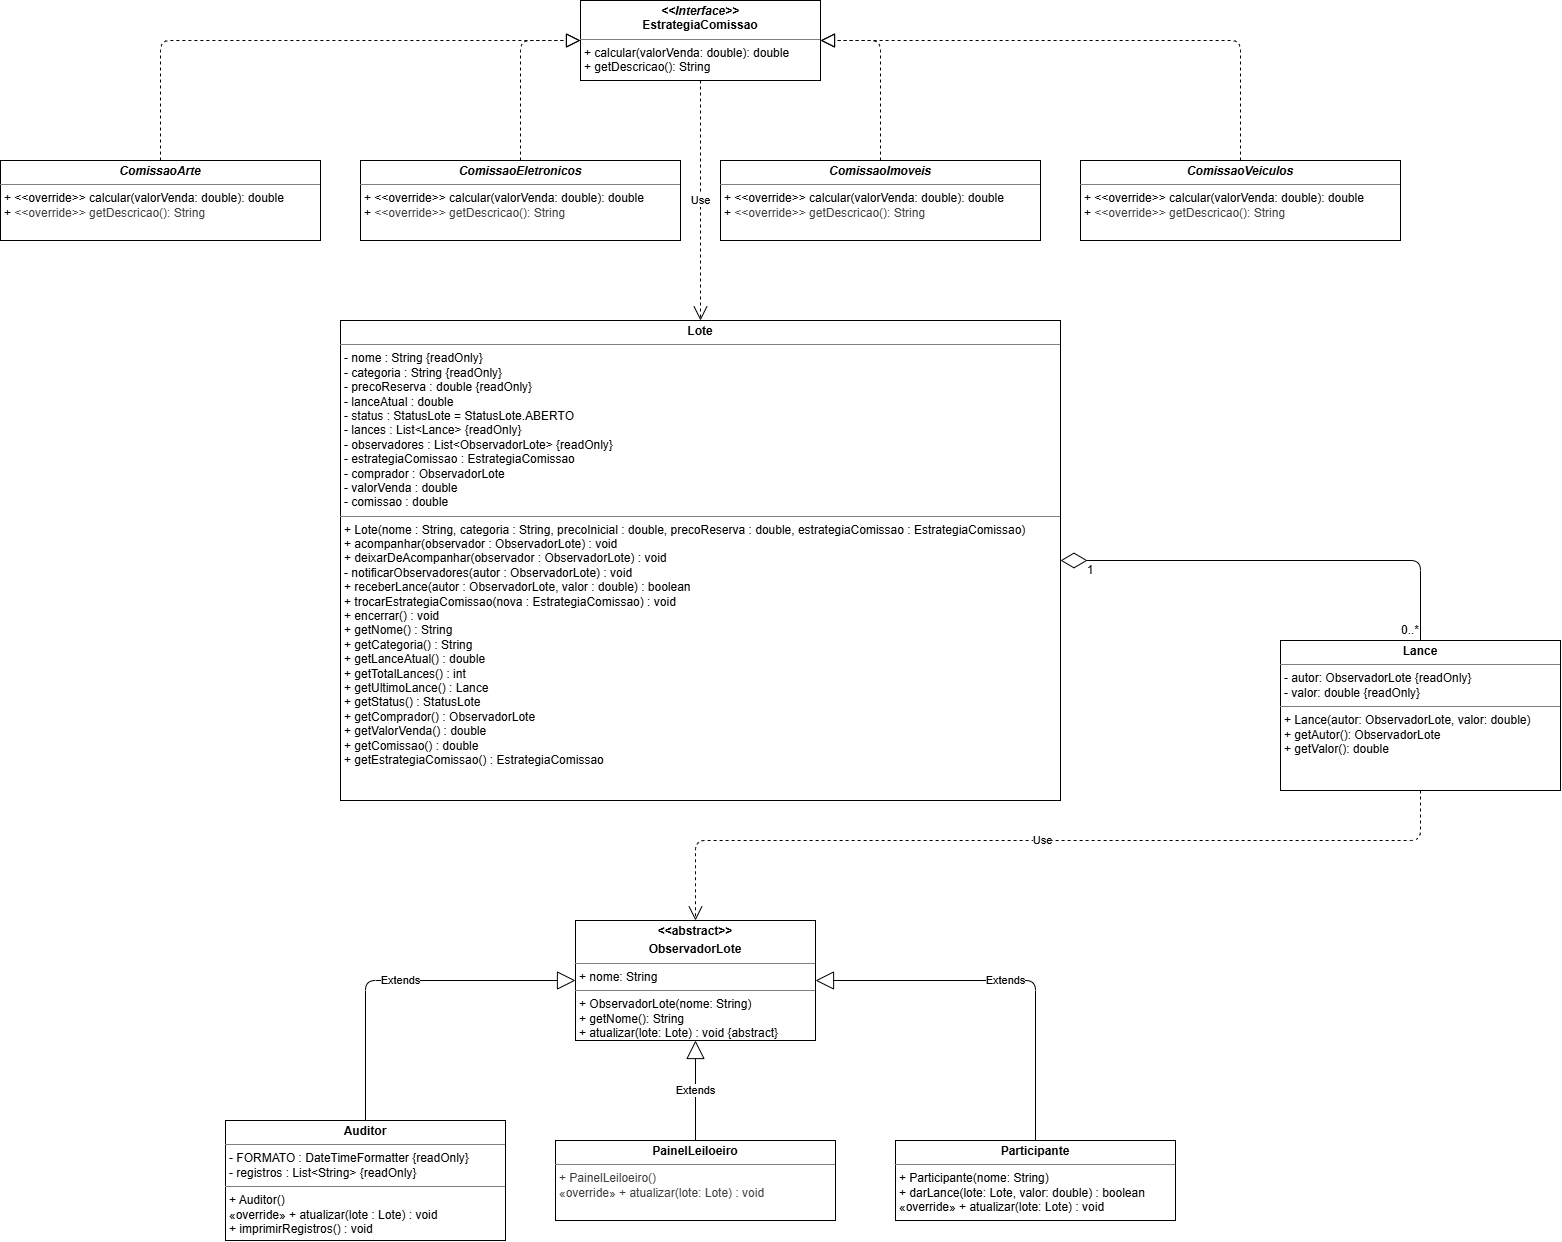

The diagram above was exported from draw.io. Its source (the exported page's mxGraphModel, read from the mxfile embedded in the PNG):
<mxGraphModel dx="3979" dy="1281" grid="1" gridSize="10" guides="1" tooltips="1" connect="1" arrows="1" fold="1" page="1" pageScale="1" pageWidth="850" pageHeight="1100" background="light-dark(#FFFFFF,#121212)" math="0" shadow="0">
  <root>
    <mxCell id="0" />
    <mxCell id="1" parent="0" />
    <mxCell id="WILdeQoLMTEBTghD5PkD-1" parent="1" style="verticalAlign=top;align=left;overflow=fill;html=1;whiteSpace=wrap;" value="&lt;p style=&quot;margin:0px;margin-top:4px;text-align:center;&quot;&gt;&lt;b&gt;&lt;i&gt;&amp;lt;&amp;lt;Interface&amp;gt;&amp;gt;&lt;/i&gt;&lt;br&gt;EstrategiaComissao&lt;/b&gt;&lt;/p&gt;&lt;hr size=&quot;1&quot; style=&quot;border-style:solid;&quot;&gt;&lt;p style=&quot;margin:0px;margin-left:4px;&quot;&gt;+ calcular(valorVenda: double): double&lt;/p&gt;&lt;p style=&quot;margin:0px;margin-left:4px;&quot;&gt;+ getDescricao(): String&lt;/p&gt;" vertex="1">
      <mxGeometry height="80" width="240" x="-380" y="480" as="geometry" />
    </mxCell>
    <mxCell id="WILdeQoLMTEBTghD5PkD-2" parent="1" style="verticalAlign=top;align=left;overflow=fill;html=1;whiteSpace=wrap;" value="&lt;p style=&quot;margin:0px;margin-top:4px;text-align:center;&quot;&gt;&lt;b&gt;&lt;i&gt;ComissaoArte&lt;/i&gt;&lt;/b&gt;&lt;/p&gt;&lt;hr size=&quot;1&quot; style=&quot;border-style:solid;&quot;&gt;&lt;p style=&quot;margin:0px;margin-left:4px;&quot;&gt;+ &amp;lt;&amp;lt;override&amp;gt;&amp;gt; calcular(valorVenda: double): double&lt;/p&gt;&lt;p style=&quot;margin:0px;margin-left:4px;&quot;&gt;+&amp;nbsp;&lt;span style=&quot;color: rgb(63, 63, 63); background-color: transparent;&quot;&gt;&amp;lt;&amp;lt;override&amp;gt;&amp;gt;&amp;nbsp;&lt;/span&gt;&lt;span style=&quot;color: rgb(63, 63, 63); background-color: transparent;&quot;&gt;getDescricao(): String&lt;/span&gt;&lt;/p&gt;" vertex="1">
      <mxGeometry height="80" width="320" x="-960" y="640" as="geometry" />
    </mxCell>
    <mxCell id="WILdeQoLMTEBTghD5PkD-3" parent="1" style="verticalAlign=top;align=left;overflow=fill;html=1;whiteSpace=wrap;" value="&lt;p style=&quot;margin:0px;margin-top:4px;text-align:center;&quot;&gt;&lt;b&gt;&lt;i&gt;ComissaoEletronicos&lt;/i&gt;&lt;/b&gt;&lt;/p&gt;&lt;hr size=&quot;1&quot; style=&quot;border-style:solid;&quot;&gt;&lt;p style=&quot;margin:0px;margin-left:4px;&quot;&gt;+ &amp;lt;&amp;lt;override&amp;gt;&amp;gt; calcular(valorVenda: double): double&lt;/p&gt;&lt;p style=&quot;margin:0px;margin-left:4px;&quot;&gt;+&amp;nbsp;&lt;span style=&quot;color: rgb(63, 63, 63); background-color: transparent;&quot;&gt;&amp;lt;&amp;lt;override&amp;gt;&amp;gt;&amp;nbsp;&lt;/span&gt;&lt;span style=&quot;color: rgb(63, 63, 63); background-color: transparent;&quot;&gt;getDescricao(): String&lt;/span&gt;&lt;/p&gt;" vertex="1">
      <mxGeometry height="80" width="320" x="-600" y="640" as="geometry" />
    </mxCell>
    <mxCell id="WILdeQoLMTEBTghD5PkD-4" parent="1" style="verticalAlign=top;align=left;overflow=fill;html=1;whiteSpace=wrap;" value="&lt;p style=&quot;margin:0px;margin-top:4px;text-align:center;&quot;&gt;&lt;b&gt;&lt;i&gt;ComissaoImoveis&lt;/i&gt;&lt;/b&gt;&lt;/p&gt;&lt;hr size=&quot;1&quot; style=&quot;border-style:solid;&quot;&gt;&lt;p style=&quot;margin:0px;margin-left:4px;&quot;&gt;+ &amp;lt;&amp;lt;override&amp;gt;&amp;gt; calcular(valorVenda: double): double&lt;/p&gt;&lt;p style=&quot;margin:0px;margin-left:4px;&quot;&gt;+&amp;nbsp;&lt;span style=&quot;color: rgb(63, 63, 63); background-color: transparent;&quot;&gt;&amp;lt;&amp;lt;override&amp;gt;&amp;gt;&amp;nbsp;&lt;/span&gt;&lt;span style=&quot;color: rgb(63, 63, 63); background-color: transparent;&quot;&gt;getDescricao(): String&lt;/span&gt;&lt;/p&gt;" vertex="1">
      <mxGeometry height="80" width="320" x="-240" y="640" as="geometry" />
    </mxCell>
    <mxCell id="WILdeQoLMTEBTghD5PkD-5" parent="1" style="verticalAlign=top;align=left;overflow=fill;html=1;whiteSpace=wrap;" value="&lt;p style=&quot;margin:0px;margin-top:4px;text-align:center;&quot;&gt;&lt;b&gt;&lt;i&gt;ComissaoVeiculos&lt;/i&gt;&lt;/b&gt;&lt;/p&gt;&lt;hr size=&quot;1&quot; style=&quot;border-style:solid;&quot;&gt;&lt;p style=&quot;margin:0px;margin-left:4px;&quot;&gt;+ &amp;lt;&amp;lt;override&amp;gt;&amp;gt; calcular(valorVenda: double): double&lt;/p&gt;&lt;p style=&quot;margin:0px;margin-left:4px;&quot;&gt;+&amp;nbsp;&lt;span style=&quot;color: rgb(63, 63, 63); background-color: transparent;&quot;&gt;&amp;lt;&amp;lt;override&amp;gt;&amp;gt;&amp;nbsp;&lt;/span&gt;&lt;span style=&quot;color: rgb(63, 63, 63); background-color: transparent;&quot;&gt;getDescricao(): String&lt;/span&gt;&lt;/p&gt;" vertex="1">
      <mxGeometry height="80" width="320" x="120" y="640" as="geometry" />
    </mxCell>
    <mxCell id="WILdeQoLMTEBTghD5PkD-7" edge="1" parent="1" source="WILdeQoLMTEBTghD5PkD-2" style="endArrow=block;dashed=1;endFill=0;endSize=12;html=1;exitX=0.5;exitY=0;exitDx=0;exitDy=0;entryX=0;entryY=0.5;entryDx=0;entryDy=0;" target="WILdeQoLMTEBTghD5PkD-1" value="">
      <mxGeometry relative="1" width="160" as="geometry">
        <Array as="points">
          <mxPoint x="-800" y="520" />
        </Array>
        <mxPoint x="-340" y="580" as="sourcePoint" />
        <mxPoint x="-180" y="580" as="targetPoint" />
      </mxGeometry>
    </mxCell>
    <mxCell id="WILdeQoLMTEBTghD5PkD-8" edge="1" parent="1" source="WILdeQoLMTEBTghD5PkD-3" style="endArrow=block;dashed=1;endFill=0;endSize=12;html=1;exitX=0.5;exitY=0;exitDx=0;exitDy=0;entryX=0;entryY=0.5;entryDx=0;entryDy=0;" target="WILdeQoLMTEBTghD5PkD-1" value="">
      <mxGeometry relative="1" width="160" as="geometry">
        <Array as="points">
          <mxPoint x="-440" y="520" />
        </Array>
        <mxPoint x="-340" y="580" as="sourcePoint" />
        <mxPoint x="-180" y="580" as="targetPoint" />
      </mxGeometry>
    </mxCell>
    <mxCell id="WILdeQoLMTEBTghD5PkD-9" edge="1" parent="1" source="WILdeQoLMTEBTghD5PkD-4" style="endArrow=block;dashed=1;endFill=0;endSize=12;html=1;exitX=0.5;exitY=0;exitDx=0;exitDy=0;entryX=1;entryY=0.5;entryDx=0;entryDy=0;" target="WILdeQoLMTEBTghD5PkD-1" value="">
      <mxGeometry relative="1" width="160" as="geometry">
        <Array as="points">
          <mxPoint x="-80" y="520" />
        </Array>
        <mxPoint x="-340" y="580" as="sourcePoint" />
        <mxPoint x="-180" y="580" as="targetPoint" />
      </mxGeometry>
    </mxCell>
    <mxCell id="WILdeQoLMTEBTghD5PkD-10" edge="1" parent="1" source="WILdeQoLMTEBTghD5PkD-5" style="endArrow=block;dashed=1;endFill=0;endSize=12;html=1;exitX=0.5;exitY=0;exitDx=0;exitDy=0;entryX=1;entryY=0.5;entryDx=0;entryDy=0;" target="WILdeQoLMTEBTghD5PkD-1" value="">
      <mxGeometry relative="1" width="160" as="geometry">
        <Array as="points">
          <mxPoint x="280" y="520" />
        </Array>
        <mxPoint x="-340" y="580" as="sourcePoint" />
        <mxPoint x="-180" y="580" as="targetPoint" />
      </mxGeometry>
    </mxCell>
    <mxCell id="WILdeQoLMTEBTghD5PkD-11" parent="1" style="verticalAlign=top;align=left;overflow=fill;html=1;whiteSpace=wrap;" value="&lt;p style=&quot;margin:0px;margin-top:4px;text-align:center;&quot;&gt;&lt;b&gt;&amp;lt;&amp;lt;abstract&amp;gt;&amp;gt;&lt;/b&gt;&lt;/p&gt;&lt;p style=&quot;margin:0px;margin-top:4px;text-align:center;&quot;&gt;&lt;b&gt;ObservadorLote&lt;/b&gt;&lt;/p&gt;&lt;hr size=&quot;1&quot; style=&quot;border-style:solid;&quot;&gt;&lt;p style=&quot;margin:0px;margin-left:4px;&quot;&gt;+ nome: String&lt;/p&gt;&lt;hr size=&quot;1&quot; style=&quot;border-style:solid;&quot;&gt;&lt;p style=&quot;margin:0px;margin-left:4px;&quot;&gt;+ ObservadorLote(nome: String)&lt;/p&gt;&lt;p style=&quot;margin:0px;margin-left:4px;&quot;&gt;+ getNome(): String&lt;/p&gt;&lt;p style=&quot;margin:0px;margin-left:4px;&quot;&gt;+ atualizar(lote: Lote) : void {abstract}&lt;/p&gt;&lt;p style=&quot;margin:0px;margin-left:4px;&quot;&gt;&lt;br&gt;&lt;/p&gt;" vertex="1">
      <mxGeometry height="120" width="240" x="-385" y="1400" as="geometry" />
    </mxCell>
    <mxCell id="30GZrtVenS9cgNn-Q8xM-1" parent="1" style="verticalAlign=top;align=left;overflow=fill;html=1;whiteSpace=wrap;" value="&lt;p style=&quot;margin:0px;margin-top:4px;text-align:center;&quot;&gt;&lt;b&gt;Auditor&lt;/b&gt;&lt;/p&gt;&lt;hr size=&quot;1&quot; style=&quot;border-style:solid;&quot;&gt;&lt;p style=&quot;margin:0px;margin-left:4px;&quot;&gt;- FORMATO : DateTimeFormatter {readOnly}&lt;/p&gt;&lt;p style=&quot;margin:0px;margin-left:4px;&quot;&gt;- registros : List&amp;lt;String&amp;gt; {readOnly}&lt;/p&gt;&lt;hr size=&quot;1&quot; style=&quot;border-style:solid;&quot;&gt;&lt;p style=&quot;margin:0px;margin-left:4px;&quot;&gt;+ Auditor()&lt;/p&gt;&lt;p style=&quot;margin:0px;margin-left:4px;&quot;&gt;«override» + atualizar(lote : Lote) : void&lt;/p&gt;&lt;p style=&quot;margin:0px;margin-left:4px;&quot;&gt;+ imprimirRegistros() : void&lt;/p&gt;&lt;p style=&quot;margin:0px;margin-left:4px;&quot;&gt;&lt;br&gt;&lt;/p&gt;&lt;p style=&quot;margin:0px;margin-left:4px;&quot;&gt;&lt;br&gt;&lt;/p&gt;" vertex="1">
      <mxGeometry height="120" width="280" x="-735" y="1600" as="geometry" />
    </mxCell>
    <mxCell id="30GZrtVenS9cgNn-Q8xM-2" parent="1" style="verticalAlign=top;align=left;overflow=fill;html=1;whiteSpace=wrap;" value="&lt;p style=&quot;margin:0px;margin-top:4px;text-align:center;&quot;&gt;&lt;b&gt;PainelLeiloeiro&lt;/b&gt;&lt;/p&gt;&lt;hr size=&quot;1&quot; style=&quot;border-style:solid;&quot;&gt;&lt;p style=&quot;margin:0px;margin-left:4px;&quot;&gt;&lt;span style=&quot;color: rgb(63, 63, 63); background-color: transparent;&quot;&gt;+ PainelLeiloeiro()&lt;/span&gt;&lt;/p&gt;&lt;p style=&quot;margin:0px;margin-left:4px;&quot;&gt;&lt;span style=&quot;color: rgb(63, 63, 63); background-color: transparent;&quot;&gt;«override» + atualizar(lote: Lote) : void&lt;/span&gt;&lt;/p&gt;&lt;p style=&quot;margin:0px;margin-left:4px;&quot;&gt;&lt;br&gt;&lt;/p&gt;&lt;p style=&quot;margin:0px;margin-left:4px;&quot;&gt;&lt;br&gt;&lt;/p&gt;" vertex="1">
      <mxGeometry height="80" width="280" x="-405" y="1620" as="geometry" />
    </mxCell>
    <mxCell id="30GZrtVenS9cgNn-Q8xM-3" parent="1" style="verticalAlign=top;align=left;overflow=fill;html=1;whiteSpace=wrap;" value="&lt;p style=&quot;margin:0px;margin-top:4px;text-align:center;&quot;&gt;&lt;b&gt;Participante&lt;/b&gt;&lt;/p&gt;&lt;hr size=&quot;1&quot; style=&quot;border-style:solid;&quot;&gt;&lt;p style=&quot;margin:0px;margin-left:4px;&quot;&gt;+ Participante(nome: String)&lt;/p&gt;&lt;p style=&quot;margin:0px;margin-left:4px;&quot;&gt;+ darLance(lote: Lote, valor: double) : boolean&lt;/p&gt;&lt;p style=&quot;margin:0px;margin-left:4px;&quot;&gt;«override» + atualizar(lote: Lote) : void&lt;/p&gt;&lt;p style=&quot;margin:0px;margin-left:4px;&quot;&gt;&lt;br&gt;&lt;/p&gt;" vertex="1">
      <mxGeometry height="80" width="280" x="-65" y="1620" as="geometry" />
    </mxCell>
    <mxCell id="77ucB7o8WZRn362xXYbz-1" edge="1" parent="1" source="30GZrtVenS9cgNn-Q8xM-1" style="endArrow=block;endSize=16;endFill=0;html=1;exitX=0.5;exitY=0;exitDx=0;exitDy=0;entryX=0;entryY=0.5;entryDx=0;entryDy=0;" target="WILdeQoLMTEBTghD5PkD-11" value="Extends">
      <mxGeometry relative="1" width="160" as="geometry">
        <Array as="points">
          <mxPoint x="-595" y="1460" />
        </Array>
        <mxPoint x="-435" y="1550" as="sourcePoint" />
        <mxPoint x="-275" y="1550" as="targetPoint" />
      </mxGeometry>
    </mxCell>
    <mxCell id="77ucB7o8WZRn362xXYbz-2" edge="1" parent="1" source="30GZrtVenS9cgNn-Q8xM-2" style="endArrow=block;endSize=16;endFill=0;html=1;exitX=0.5;exitY=0;exitDx=0;exitDy=0;entryX=0.5;entryY=1;entryDx=0;entryDy=0;" target="WILdeQoLMTEBTghD5PkD-11" value="Extends">
      <mxGeometry relative="1" width="160" as="geometry">
        <mxPoint x="-435" y="1550" as="sourcePoint" />
        <mxPoint x="-275" y="1550" as="targetPoint" />
      </mxGeometry>
    </mxCell>
    <mxCell id="77ucB7o8WZRn362xXYbz-3" edge="1" parent="1" source="30GZrtVenS9cgNn-Q8xM-3" style="endArrow=block;endSize=16;endFill=0;html=1;exitX=0.5;exitY=0;exitDx=0;exitDy=0;entryX=1;entryY=0.5;entryDx=0;entryDy=0;" target="WILdeQoLMTEBTghD5PkD-11" value="Extends">
      <mxGeometry relative="1" width="160" as="geometry">
        <Array as="points">
          <mxPoint x="75" y="1460" />
        </Array>
        <mxPoint x="-245" y="1550" as="sourcePoint" />
        <mxPoint x="-85" y="1550" as="targetPoint" />
      </mxGeometry>
    </mxCell>
    <mxCell id="77ucB7o8WZRn362xXYbz-4" parent="1" style="verticalAlign=top;align=left;overflow=fill;html=1;whiteSpace=wrap;" value="&lt;p style=&quot;margin:0px;margin-top:4px;text-align:center;&quot;&gt;&lt;b&gt;Lote&lt;/b&gt;&lt;/p&gt;&lt;hr size=&quot;1&quot; style=&quot;border-style:solid;&quot;&gt;&lt;p style=&quot;margin:0px;margin-left:4px;&quot;&gt;- nome : String {readOnly}&lt;/p&gt;&lt;p style=&quot;margin:0px;margin-left:4px;&quot;&gt;- categoria : String {readOnly}&lt;/p&gt;&lt;p style=&quot;margin:0px;margin-left:4px;&quot;&gt;- precoReserva : double {readOnly}&lt;/p&gt;&lt;p style=&quot;margin:0px;margin-left:4px;&quot;&gt;- lanceAtual : double&lt;/p&gt;&lt;p style=&quot;margin:0px;margin-left:4px;&quot;&gt;- status : StatusLote = StatusLote.ABERTO&lt;/p&gt;&lt;p style=&quot;margin:0px;margin-left:4px;&quot;&gt;- lances : List&amp;lt;Lance&amp;gt; {readOnly}&lt;/p&gt;&lt;p style=&quot;margin:0px;margin-left:4px;&quot;&gt;- observadores : List&amp;lt;ObservadorLote&amp;gt; {readOnly}&lt;/p&gt;&lt;p style=&quot;margin:0px;margin-left:4px;&quot;&gt;- estrategiaComissao : EstrategiaComissao&lt;/p&gt;&lt;p style=&quot;margin:0px;margin-left:4px;&quot;&gt;- comprador : ObservadorLote&lt;/p&gt;&lt;p style=&quot;margin:0px;margin-left:4px;&quot;&gt;- valorVenda : double&lt;/p&gt;&lt;p style=&quot;margin:0px;margin-left:4px;&quot;&gt;- comissao : double&lt;/p&gt;&lt;hr size=&quot;1&quot; style=&quot;border-style:solid;&quot;&gt;&lt;p style=&quot;margin:0px;margin-left:4px;&quot;&gt;+ Lote(nome : String, categoria : String, precoInicial : double, precoReserva : double, estrategiaComissao : EstrategiaComissao)&lt;/p&gt;&lt;p style=&quot;margin:0px;margin-left:4px;&quot;&gt;+ acompanhar(observador : ObservadorLote) : void&lt;/p&gt;&lt;p style=&quot;margin:0px;margin-left:4px;&quot;&gt;+ deixarDeAcompanhar(observador : ObservadorLote) : void&lt;/p&gt;&lt;p style=&quot;margin:0px;margin-left:4px;&quot;&gt;- notificarObservadores(autor : ObservadorLote) : void&lt;/p&gt;&lt;p style=&quot;margin:0px;margin-left:4px;&quot;&gt;+ receberLance(autor : ObservadorLote, valor : double) : boolean&lt;/p&gt;&lt;p style=&quot;margin:0px;margin-left:4px;&quot;&gt;+ trocarEstrategiaComissao(nova : EstrategiaComissao) : void&lt;/p&gt;&lt;p style=&quot;margin:0px;margin-left:4px;&quot;&gt;+ encerrar() : void&lt;/p&gt;&lt;p style=&quot;margin:0px;margin-left:4px;&quot;&gt;+ getNome() : String&lt;/p&gt;&lt;p style=&quot;margin:0px;margin-left:4px;&quot;&gt;+ getCategoria() : String&lt;/p&gt;&lt;p style=&quot;margin:0px;margin-left:4px;&quot;&gt;+ getLanceAtual() : double&lt;/p&gt;&lt;p style=&quot;margin:0px;margin-left:4px;&quot;&gt;+ getTotalLances() : int&lt;/p&gt;&lt;p style=&quot;margin:0px;margin-left:4px;&quot;&gt;+ getUltimoLance() : Lance&lt;/p&gt;&lt;p style=&quot;margin:0px;margin-left:4px;&quot;&gt;+ getStatus() : StatusLote&lt;/p&gt;&lt;p style=&quot;margin:0px;margin-left:4px;&quot;&gt;+ getComprador() : ObservadorLote&lt;/p&gt;&lt;p style=&quot;margin:0px;margin-left:4px;&quot;&gt;+ getValorVenda() : double&lt;/p&gt;&lt;p style=&quot;margin:0px;margin-left:4px;&quot;&gt;+ getComissao() : double&lt;/p&gt;&lt;p style=&quot;margin:0px;margin-left:4px;&quot;&gt;+ getEstrategiaComissao() : EstrategiaComissao&lt;/p&gt;" vertex="1">
      <mxGeometry height="480" width="720" x="-620" y="800" as="geometry" />
    </mxCell>
    <mxCell id="77ucB7o8WZRn362xXYbz-5" parent="1" style="verticalAlign=top;align=left;overflow=fill;html=1;whiteSpace=wrap;" value="&lt;p style=&quot;margin:0px;margin-top:4px;text-align:center;&quot;&gt;&lt;b&gt;Lance&lt;/b&gt;&lt;/p&gt;&lt;hr size=&quot;1&quot; style=&quot;border-style:solid;&quot;&gt;&lt;p style=&quot;margin:0px;margin-left:4px;&quot;&gt;- autor: ObservadorLote {readOnly}&lt;/p&gt;&lt;p style=&quot;margin:0px;margin-left:4px;&quot;&gt;- valor: double {readOnly}&lt;/p&gt;&lt;hr size=&quot;1&quot; style=&quot;border-style:solid;&quot;&gt;&lt;p style=&quot;margin:0px;margin-left:4px;&quot;&gt;+ Lance(autor: ObservadorLote, valor: double)&lt;/p&gt;&lt;p style=&quot;margin:0px;margin-left:4px;&quot;&gt;+ getAutor(): ObservadorLote&lt;/p&gt;&lt;p style=&quot;margin:0px;margin-left:4px;&quot;&gt;+ getValor(): double&lt;/p&gt;" vertex="1">
      <mxGeometry height="150" width="280" x="320" y="1120" as="geometry" />
    </mxCell>
    <mxCell id="77ucB7o8WZRn362xXYbz-6" edge="1" parent="1" source="77ucB7o8WZRn362xXYbz-5" style="endArrow=open;endSize=12;dashed=1;html=1;exitX=0.5;exitY=1;exitDx=0;exitDy=0;entryX=0.5;entryY=0;entryDx=0;entryDy=0;" target="WILdeQoLMTEBTghD5PkD-11" value="Use">
      <mxGeometry relative="1" width="160" as="geometry">
        <Array as="points">
          <mxPoint x="460" y="1320" />
          <mxPoint x="-265" y="1320" />
        </Array>
        <mxPoint x="-220" y="1380" as="sourcePoint" />
        <mxPoint x="-60" y="1380" as="targetPoint" />
      </mxGeometry>
    </mxCell>
    <mxCell id="77ucB7o8WZRn362xXYbz-9" edge="1" parent="1" source="77ucB7o8WZRn362xXYbz-5" style="endArrow=diamondThin;endFill=0;endSize=24;html=1;exitX=0.5;exitY=0;exitDx=0;exitDy=0;entryX=1;entryY=0.5;entryDx=0;entryDy=0;" target="77ucB7o8WZRn362xXYbz-4" value="">
      <mxGeometry relative="1" width="160" as="geometry">
        <Array as="points">
          <mxPoint x="460" y="1040" />
        </Array>
        <mxPoint x="10" y="1240" as="sourcePoint" />
        <mxPoint x="170" y="1240" as="targetPoint" />
      </mxGeometry>
    </mxCell>
    <mxCell id="77ucB7o8WZRn362xXYbz-10" parent="1" style="text;html=1;whiteSpace=wrap;strokeColor=none;fillColor=none;align=center;verticalAlign=middle;rounded=0;" value="1" vertex="1">
      <mxGeometry height="20" width="20" x="120" y="1040" as="geometry" />
    </mxCell>
    <mxCell id="77ucB7o8WZRn362xXYbz-11" parent="1" style="text;html=1;whiteSpace=wrap;strokeColor=none;fillColor=none;align=center;verticalAlign=middle;rounded=0;" value="0..*" vertex="1">
      <mxGeometry height="20" width="20" x="440" y="1100" as="geometry" />
    </mxCell>
    <mxCell id="77ucB7o8WZRn362xXYbz-12" edge="1" parent="1" source="WILdeQoLMTEBTghD5PkD-1" style="endArrow=open;endSize=12;dashed=1;html=1;exitX=0.5;exitY=1;exitDx=0;exitDy=0;entryX=0.5;entryY=0;entryDx=0;entryDy=0;" target="77ucB7o8WZRn362xXYbz-4" value="Use">
      <mxGeometry relative="1" width="160" as="geometry">
        <mxPoint x="-440" y="750" as="sourcePoint" />
        <mxPoint x="-280" y="750" as="targetPoint" />
      </mxGeometry>
    </mxCell>
  </root>
</mxGraphModel>